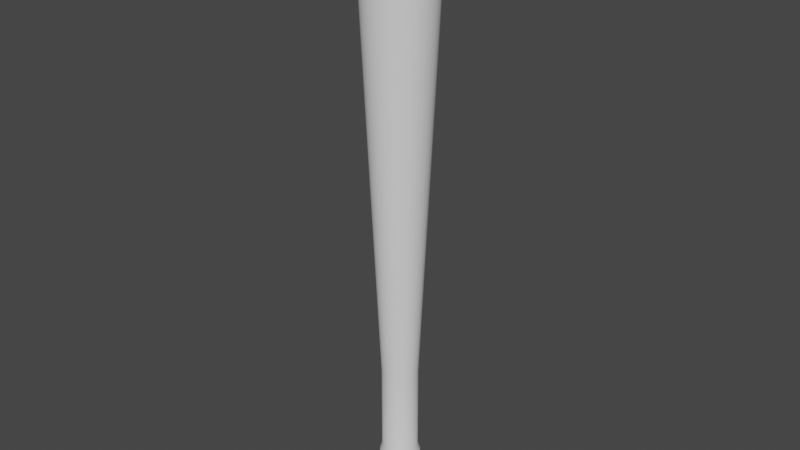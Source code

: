 # Source: Bat.blend  (saved by Blender 3.4.6; exported with 4.5.12 LTS)
import bpy
from mathutils import Matrix  # noqa: F401  (used for matrix-valued properties, if any)

bpy.ops.wm.read_factory_settings(use_empty=True)
scene = bpy.context.scene
scene.name = 'Scene'

# ---- collections
col_collection = bpy.data.collections.new('Collection'); scene.collection.children.link(col_collection)

# ---- node groups
ng_auto_smooth = bpy.data.node_groups.new('Auto Smooth', 'GeometryNodeTree')
_s = ng_auto_smooth.interface.new_socket(name='Geometry', in_out='OUTPUT', socket_type='NodeSocketGeometry')
_s = ng_auto_smooth.interface.new_socket(name='Geometry', in_out='INPUT', socket_type='NodeSocketGeometry')
_s = ng_auto_smooth.interface.new_socket(name='Angle', in_out='INPUT', socket_type='NodeSocketFloat')
_s.subtype = 'ANGLE'
_s.min_value = 0.0
_s.max_value = 3.142
ng_auto_smooth.is_modifier = True
_N = ng_auto_smooth.nodes; _L = ng_auto_smooth.links
n0 = _N.new('NodeGroupOutput'); n0.name = 'Group Output'; n0.location = (480, -100)
n1 = _N.new('NodeGroupInput'); n1.name = 'Group Input'; n1.location = (-420, -300)
n2 = _N.new('NodeGroupInput'); n2.name = 'Group Input.001'; n2.location = (-60, -100)
n3 = _N.new('GeometryNodeSetShadeSmooth'); n3.name = 'Set Shade Smooth'; n3.location = (120, -100)
n3.domain = 'EDGE'
n4 = _N.new('GeometryNodeSetShadeSmooth'); n4.name = 'Set Shade Smooth.001'; n4.location = (300, -100)
n5 = _N.new('GeometryNodeInputMeshEdgeAngle'); n5.name = 'Edge Angle'; n5.location = (-420, -220)
n6 = _N.new('GeometryNodeInputEdgeSmooth'); n6.name = 'Is Edge Smooth'; n6.location = (-60, -160)
n7 = _N.new('GeometryNodeInputShadeSmooth'); n7.name = 'Is Face Smooth'; n7.location = (-240, -340)
n8 = _N.new('FunctionNodeBooleanMath'); n8.name = 'Boolean Math'; n8.location = (-60, -220)
n9 = _N.new('FunctionNodeCompare'); n9.name = 'Compare'; n9.location = (-240, -180)
n9.operation = 'LESS_EQUAL'
_L.new(n5.outputs[0], n9.inputs[0])
_L.new(n4.outputs[0], n0.inputs[0])
_L.new(n1.outputs[1], n9.inputs[1])
_L.new(n9.outputs[0], n8.inputs[0])
_L.new(n7.outputs[0], n8.inputs[1])
_L.new(n2.outputs[0], n3.inputs[0])
_L.new(n6.outputs[0], n3.inputs[1])
_L.new(n3.outputs[0], n4.inputs[0])
_L.new(n8.outputs[0], n3.inputs[2])
n0.is_active_output = True

# ---- world
world_world = bpy.data.worlds.new('World'); scene.world = world_world
world_world.use_nodes = True; world_world.node_tree.nodes.clear()
_N = world_world.node_tree.nodes; _L = world_world.node_tree.links
n0 = _N.new('ShaderNodeOutputWorld'); n0.name = 'World Output'; n0.location = (300, 300)
n1 = _N.new('ShaderNodeBackground'); n1.name = 'Background'; n1.location = (10, 300)
n1.inputs[0].default_value = (0.05088, 0.05088, 0.05088, 1.0)
_L.new(n1.outputs[0], n0.inputs[0])
n0.is_active_output = True
world_world.color = (0.05088, 0.05088, 0.05088)
world_world.use_sun_shadow = False
world_world.sun_shadow_jitter_overblur = 0.0

# ---- meshes
me_cylinder = bpy.data.meshes.new('Cylinder')
me_cylinder.from_pydata([(0.07718, 0.388, -5.639), (5.435e-09, 0.3486, -3.791), (6.337e-10, 0.7452, 5.0), (0.068, 0.3419, -3.791), (0.1454, 0.7309, 5.0), (0.1334, 0.322, -3.791), (0.2852, 0.6884, 5.0), (0.1937, 0.2898, -3.791), (0.414, 0.6196, 5.0), (0.2465, 0.2465, -3.791), (0.5269, 0.5269, 5.0), (0.2898, 0.1937, -3.791), (0.6196, 0.414, 5.0), (0.322, 0.1334, -3.791), (0.6884, 0.2852, 5.0), (0.3419, 0.068, -3.791), (0.7309, 0.1454, 5.0), (0.3486, 6.524e-09, -3.791), (0.7452, 6.145e-10, 5.0), (0.3419, -0.068, -3.791), (0.7309, -0.1454, 5.0), (0.322, -0.1334, -3.791), (0.6884, -0.2852, 5.0), (0.2898, -0.1937, -3.791), (0.6196, -0.414, 5.0), (0.2465, -0.2465, -3.791), (0.5269, -0.5269, 5.0), (0.1937, -0.2898, -3.791), (0.414, -0.6196, 5.0), (0.1334, -0.322, -3.791), (0.2852, -0.6884, 5.0), (0.068, -0.3419, -3.791), (0.1454, -0.7309, 5.0), (5.435e-09, -0.3486, -3.791), (6.337e-10, -0.7452, 5.0), (-0.068, -0.3419, -3.791), (-0.1454, -0.7309, 5.0), (-0.1334, -0.322, -3.791), (-0.2852, -0.6884, 5.0), (-0.1937, -0.2898, -3.791), (-0.414, -0.6196, 5.0), (-0.2465, -0.2465, -3.791), (-0.5269, -0.5269, 5.0), (-0.2898, -0.1937, -3.791), (-0.6196, -0.414, 5.0), (-0.322, -0.1334, -3.791), (-0.6884, -0.2852, 5.0), (-0.3419, -0.068, -3.791), (-0.7309, -0.1454, 5.0), (-0.3486, 6.524e-09, -3.791), (-0.7452, 6.145e-10, 5.0), (-0.3419, 0.068, -3.791), (-0.7309, 0.1454, 5.0), (-0.322, 0.1334, -3.791), (-0.6884, 0.2852, 5.0), (-0.2898, 0.1937, -3.791), (-0.6196, 0.414, 5.0), (-0.2465, 0.2465, -3.791), (-0.5269, 0.5269, 5.0), (-0.1937, 0.2898, -3.791), (-0.414, 0.6196, 5.0), (-0.1334, 0.322, -3.791), (-0.2852, 0.6884, 5.0), (-0.068, 0.3419, -3.791), (-0.1454, 0.7309, 5.0), (0.068, 0.3419, -5.486), (0.07718, 0.388, -6.474), (5.435e-09, 0.3486, -5.486), (0.1334, 0.322, -5.486), (0.1937, 0.2898, -5.486), (0.2465, 0.2465, -5.486), (0.2898, 0.1937, -5.486), (0.322, 0.1334, -5.486), (0.3419, 0.068, -5.486), (0.3486, 6.524e-09, -5.486), (0.3419, -0.068, -5.486), (0.322, -0.1334, -5.486), (0.2898, -0.1937, -5.486), (0.2465, -0.2465, -5.486), (0.1937, -0.2898, -5.486), (0.1334, -0.322, -5.486), (0.068, -0.3419, -5.486), (5.435e-09, -0.3486, -5.486), (-0.068, -0.3419, -5.486), (-0.1334, -0.322, -5.486), (-0.1937, -0.2898, -5.486), (-0.2465, -0.2465, -5.486), (-0.2898, -0.1937, -5.486), (-0.322, -0.1334, -5.486), (-0.3419, -0.068, -5.486), (-0.3486, 6.524e-09, -5.486), (-0.3419, 0.068, -5.486), (-0.322, 0.1334, -5.486), (-0.2898, 0.1937, -5.486), (-0.2465, 0.2465, -5.486), (-0.1937, 0.2898, -5.486), (-0.1334, 0.322, -5.486), (-0.068, 0.3419, -5.486), (0.06977, 0.3507, -6.671), (6.492e-09, 0.3956, -5.639), (0.1514, 0.3655, -5.639), (0.2198, 0.3289, -5.639), (0.2797, 0.2797, -5.639), (0.3289, 0.2198, -5.639), (0.3655, 0.1514, -5.639), (0.388, 0.07718, -5.639), (0.3956, 5.687e-09, -5.639), (0.388, -0.07718, -5.639), (0.3655, -0.1514, -5.639), (0.3289, -0.2198, -5.639), (0.2797, -0.2797, -5.639), (0.2198, -0.3289, -5.639), (0.1514, -0.3655, -5.639), (0.07718, -0.388, -5.639), (6.492e-09, -0.3956, -5.639), (-0.07718, -0.388, -5.639), (-0.1514, -0.3655, -5.639), (-0.2198, -0.3289, -5.639), (-0.2797, -0.2797, -5.639), (-0.3289, -0.2198, -5.639), (-0.3655, -0.1514, -5.639), (-0.388, -0.07718, -5.639), (-0.3956, 5.687e-09, -5.639), (-0.388, 0.07718, -5.639), (-0.3655, 0.1514, -5.639), (-0.3289, 0.2198, -5.639), (-0.2797, 0.2797, -5.639), (-0.2198, 0.3289, -5.639), (-0.1514, 0.3655, -5.639), (-0.07718, 0.388, -5.639), (6.492e-09, 0.3956, -6.474), (0.1514, 0.3655, -6.474), (0.2198, 0.3289, -6.474), (0.2797, 0.2797, -6.474), (0.3289, 0.2198, -6.474), (0.3655, 0.1514, -6.474), (0.388, 0.07718, -6.474), (0.3956, 5.687e-09, -6.474), (0.388, -0.07718, -6.474), (0.3655, -0.1514, -6.474), (0.3289, -0.2198, -6.474), (0.2797, -0.2797, -6.474), (0.2198, -0.3289, -6.474), (0.1514, -0.3655, -6.474), (0.07718, -0.388, -6.474), (6.492e-09, -0.3956, -6.474), (-0.07718, -0.388, -6.474), (-0.1514, -0.3655, -6.474), (-0.2198, -0.3289, -6.474), (-0.2797, -0.2797, -6.474), (-0.3289, -0.2198, -6.474), (-0.3655, -0.1514, -6.474), (-0.388, -0.07718, -6.474), (-0.3956, 5.687e-09, -6.474), (-0.388, 0.07718, -6.474), (-0.3655, 0.1514, -6.474), (-0.3289, 0.2198, -6.474), (-0.2797, 0.2797, -6.474), (-0.2198, 0.3289, -6.474), (-0.1514, 0.3655, -6.474), (-0.07718, 0.388, -6.474), (2.584e-09, -9.663e-10, -6.671), (7.51e-09, 0.3576, -6.671), (0.1368, 0.3304, -6.671), (0.1987, 0.2973, -6.671), (0.2529, 0.2529, -6.671), (0.2973, 0.1987, -6.671), (0.3304, 0.1368, -6.671), (0.3507, 0.06977, -6.671), (0.3576, 5.096e-09, -6.671), (0.3507, -0.06977, -6.671), (0.3304, -0.1368, -6.671), (0.2973, -0.1987, -6.671), (0.2529, -0.2529, -6.671), (0.1987, -0.2973, -6.671), (0.1368, -0.3304, -6.671), (0.06977, -0.3507, -6.671), (7.51e-09, -0.3576, -6.671), (-0.06977, -0.3507, -6.671), (-0.1368, -0.3304, -6.671), (-0.1987, -0.2973, -6.671), (-0.2529, -0.2529, -6.671), (-0.2973, -0.1987, -6.671), (-0.3304, -0.1368, -6.671), (-0.3507, -0.06977, -6.671), (-0.3576, 5.096e-09, -6.671), (-0.3507, 0.06977, -6.671), (-0.3304, 0.1368, -6.671), (-0.2973, 0.1987, -6.671), (-0.2529, 0.2529, -6.671), (-0.1987, 0.2973, -6.671), (-0.1368, 0.3304, -6.671), (-0.06977, 0.3507, -6.671), (2.351e-09, 0.5989, 5.222), (2.351e-09, 2.728e-09, 5.222), (0.1168, 0.5874, 5.222), (0.2292, 0.5533, 5.222), (0.3327, 0.498, 5.222), (0.4235, 0.4235, 5.222), (0.498, 0.3327, 5.222), (0.5533, 0.2292, 5.222), (0.5874, 0.1168, 5.222), (0.5989, 2.728e-09, 5.222), (0.5874, -0.1168, 5.222), (0.5533, -0.2292, 5.222), (0.498, -0.3327, 5.222), (0.4235, -0.4235, 5.222), (0.3327, -0.498, 5.222), (0.2292, -0.5533, 5.222), (0.1168, -0.5874, 5.222), (2.351e-09, -0.5989, 5.222), (-0.1168, -0.5874, 5.222), (-0.2292, -0.5533, 5.222), (-0.3327, -0.498, 5.222), (-0.4235, -0.4235, 5.222), (-0.498, -0.3327, 5.222), (-0.5533, -0.2292, 5.222), (-0.5874, -0.1168, 5.222), (-0.5989, 2.728e-09, 5.222), (-0.5874, 0.1168, 5.222), (-0.5533, 0.2292, 5.222), (-0.498, 0.3327, 5.222), (-0.4235, 0.4235, 5.222), (-0.3327, 0.498, 5.222), (-0.2292, 0.5533, 5.222), (-0.1168, 0.5874, 5.222)], [], [(11, 13, 72, 71), (16, 14, 200, 201), (1, 2, 4, 3), (1, 3, 65, 67), (32, 30, 208, 209), (3, 4, 6, 5), (27, 29, 80, 79), (48, 46, 216, 217), (5, 6, 8, 7), (43, 45, 88, 87), (64, 62, 224, 225), (7, 8, 10, 9), (59, 61, 96, 95), (10, 8, 197, 198), (9, 10, 12, 11), (5, 7, 69, 68), (26, 24, 205, 206), (11, 12, 14, 13), (21, 23, 77, 76), (42, 40, 213, 214), (13, 14, 16, 15), (37, 39, 85, 84), (58, 56, 221, 222), (15, 16, 18, 17), (53, 55, 93, 92), (20, 18, 202, 203), (17, 18, 20, 19), (15, 17, 74, 73), (36, 34, 210, 211), (19, 20, 22, 21), (31, 33, 82, 81), (52, 50, 218, 219), (21, 22, 24, 23), (47, 49, 90, 89), (4, 2, 193, 195), (23, 24, 26, 25), (9, 11, 71, 70), (14, 12, 199, 200), (25, 26, 28, 27), (63, 1, 67, 97), (30, 28, 207, 208), (27, 28, 30, 29), (25, 27, 79, 78), (46, 44, 215, 216), (29, 30, 32, 31), (41, 43, 87, 86), (62, 60, 223, 224), (31, 32, 34, 33), (57, 59, 95, 94), (8, 6, 196, 197), (33, 34, 36, 35), (3, 5, 68, 65), (24, 22, 204, 205), (35, 36, 38, 37), (19, 21, 76, 75), (40, 38, 212, 213), (37, 38, 40, 39), (35, 37, 84, 83), (56, 54, 220, 221), (39, 40, 42, 41), (51, 53, 92, 91), (18, 16, 201, 202), (41, 42, 44, 43), (13, 15, 73, 72), (34, 32, 209, 210), (43, 44, 46, 45), (29, 31, 81, 80), (50, 48, 217, 218), (45, 46, 48, 47), (45, 47, 89, 88), (12, 10, 198, 199), (47, 48, 50, 49), (61, 63, 97, 96), (28, 26, 206, 207), (49, 50, 52, 51), (7, 9, 70, 69), (44, 42, 214, 215), (51, 52, 54, 53), (23, 25, 78, 77), (60, 58, 222, 223), (53, 54, 56, 55), (39, 41, 86, 85), (2, 64, 225, 193), (55, 56, 58, 57), (55, 57, 94, 93), (6, 4, 195, 196), (57, 58, 60, 59), (17, 19, 75, 74), (22, 20, 203, 204), (59, 60, 62, 61), (33, 35, 83, 82), (38, 36, 211, 212), (61, 62, 64, 63), (49, 51, 91, 90), (54, 52, 219, 220), (63, 64, 2, 1), (80, 81, 113, 112), (73, 74, 106, 105), (93, 94, 126, 125), (67, 65, 0, 99), (86, 87, 119, 118), (79, 80, 112, 111), (72, 73, 105, 104), (92, 93, 125, 124), (85, 86, 118, 117), (78, 79, 111, 110), (71, 72, 104, 103), (91, 92, 124, 123), (84, 85, 117, 116), (77, 78, 110, 109), (70, 71, 103, 102), (90, 91, 123, 122), (97, 67, 99, 129), (83, 84, 116, 115), (76, 77, 109, 108), (96, 97, 129, 128), (69, 70, 102, 101), (89, 90, 122, 121), (82, 83, 115, 114), (75, 76, 108, 107), (95, 96, 128, 127), (68, 69, 101, 100), (88, 89, 121, 120), (81, 82, 114, 113), (74, 75, 107, 106), (94, 95, 127, 126), (65, 68, 100, 0), (87, 88, 120, 119), (107, 108, 139, 138), (127, 128, 159, 158), (100, 101, 132, 131), (120, 121, 152, 151), (113, 114, 145, 144), (106, 107, 138, 137), (126, 127, 158, 157), (0, 100, 131, 66), (119, 120, 151, 150), (112, 113, 144, 143), (105, 106, 137, 136), (125, 126, 157, 156), (99, 0, 66, 130), (118, 119, 150, 149), (111, 112, 143, 142), (104, 105, 136, 135), (124, 125, 156, 155), (117, 118, 149, 148), (110, 111, 142, 141), (103, 104, 135, 134), (123, 124, 155, 154), (116, 117, 148, 147), (109, 110, 141, 140), (102, 103, 134, 133), (122, 123, 154, 153), (129, 99, 130, 160), (115, 116, 147, 146), (108, 109, 140, 139), (128, 129, 160, 159), (101, 102, 133, 132), (121, 122, 153, 152), (114, 115, 146, 145), (160, 130, 162, 192), (146, 147, 179, 178), (139, 140, 172, 171), (159, 160, 192, 191), (132, 133, 165, 164), (152, 153, 185, 184), (145, 146, 178, 177), (138, 139, 171, 170), (158, 159, 191, 190), (131, 132, 164, 163), (151, 152, 184, 183), (144, 145, 177, 176), (137, 138, 170, 169), (157, 158, 190, 189), (66, 131, 163, 98), (150, 151, 183, 182), (143, 144, 176, 175), (136, 137, 169, 168), (156, 157, 189, 188), (130, 66, 98, 162), (149, 150, 182, 181), (142, 143, 175, 174), (135, 136, 168, 167), (155, 156, 188, 187), (148, 149, 181, 180), (141, 142, 174, 173), (134, 135, 167, 166), (154, 155, 187, 186), (147, 148, 180, 179), (140, 141, 173, 172), (133, 134, 166, 165), (153, 154, 186, 185), (161, 162, 98), (161, 98, 163), (161, 163, 164), (161, 164, 165), (161, 165, 166), (161, 166, 167), (161, 167, 168), (161, 168, 169), (161, 169, 170), (161, 170, 171), (161, 171, 172), (161, 172, 173), (161, 173, 174), (161, 174, 175), (161, 175, 176), (161, 176, 177), (161, 177, 178), (161, 178, 179), (161, 179, 180), (161, 180, 181), (161, 181, 182), (161, 182, 183), (161, 183, 184), (161, 184, 185), (161, 185, 186), (161, 186, 187), (161, 187, 188), (161, 188, 189), (161, 189, 190), (161, 190, 191), (161, 191, 192), (161, 192, 162), (194, 195, 193), (194, 196, 195), (194, 197, 196), (194, 198, 197), (194, 199, 198), (194, 200, 199), (194, 201, 200), (194, 202, 201), (194, 203, 202), (194, 204, 203), (194, 205, 204), (194, 206, 205), (194, 207, 206), (194, 208, 207), (194, 209, 208), (194, 210, 209), (194, 211, 210), (194, 212, 211), (194, 213, 212), (194, 214, 213), (194, 215, 214), (194, 216, 215), (194, 217, 216), (194, 218, 217), (194, 219, 218), (194, 220, 219), (194, 221, 220), (194, 222, 221), (194, 223, 222), (194, 224, 223), (194, 225, 224), (194, 193, 225)])
me_cylinder.polygons.foreach_set('use_smooth', [True] * 256)
_uv = me_cylinder.uv_layers.new(name='UVMap')
_uv.uv.foreach_set('vector', [0.8438, 0.5, 0.8125, 0.5, 0.8125, 0.5, 0.8438, 0.5, 0.7812, 1.0, 0.8125, 1.0, 0.8125, 1.0, 0.7812, 1.0, 1.0, 0.5, 1.0, 1.0, 0.9688, 1.0, 0.9688, 0.5, 1.0, 0.5, 0.9688, 0.5, 0.9688, 0.5, 1.0, 0.5, 0.5312, 1.0, 0.5625, 1.0, 0.5625, 1.0, 0.5312, 1.0, 0.9688, 0.5, 0.9688, 1.0, 0.9375, 1.0, 0.9375, 0.5, 0.5938, 0.5, 0.5625, 0.5, 0.5625, 0.5, 0.5938, 0.5, 0.2812, 1.0, 0.3125, 1.0, 0.3125, 1.0, 0.2812, 1.0, 0.9375, 0.5, 0.9375, 1.0, 0.9062, 1.0, 0.9062, 0.5, 0.3438, 0.5, 0.3125, 0.5, 0.3125, 0.5, 0.3438, 0.5, 0.03125, 1.0, 0.0625, 1.0, 0.0625, 1.0, 0.03125, 1.0, 0.9062, 0.5, 0.9062, 1.0, 0.875, 1.0, 0.875, 0.5, 0.09375, 0.5, 0.0625, 0.5, 0.0625, 0.5, 0.09375, 0.5, 0.875, 1.0, 0.9062, 1.0, 0.9062, 1.0, 0.875, 1.0, 0.875, 0.5, 0.875, 1.0, 0.8438, 1.0, 0.8438, 0.5, 0.9375, 0.5, 0.9062, 0.5, 0.9062, 0.5, 0.9375, 0.5, 0.625, 1.0, 0.6562, 1.0, 0.6562, 1.0, 0.625, 1.0, 0.8438, 0.5, 0.8438, 1.0, 0.8125, 1.0, 0.8125, 0.5, 0.6875, 0.5, 0.6562, 0.5, 0.6562, 0.5, 0.6875, 0.5, 0.375, 1.0, 0.4062, 1.0, 0.4062, 1.0, 0.375, 1.0, 0.8125, 0.5, 0.8125, 1.0, 0.7812, 1.0, 0.7812, 0.5, 0.4375, 0.5, 0.4062, 0.5, 0.4062, 0.5, 0.4375, 0.5, 0.125, 1.0, 0.1562, 1.0, 0.1562, 1.0, 0.125, 1.0, 0.7812, 0.5, 0.7812, 1.0, 0.75, 1.0, 0.75, 0.5, 0.1875, 0.5, 0.1562, 0.5, 0.1562, 0.5, 0.1875, 0.5, 0.7188, 1.0, 0.75, 1.0, 0.75, 1.0, 0.7188, 1.0, 0.75, 0.5, 0.75, 1.0, 0.7188, 1.0, 0.7188, 0.5, 0.7812, 0.5, 0.75, 0.5, 0.75, 0.5, 0.7812, 0.5, 0.4688, 1.0, 0.5, 1.0, 0.5, 1.0, 0.4688, 1.0, 0.7188, 0.5, 0.7188, 1.0, 0.6875, 1.0, 0.6875, 0.5, 0.5312, 0.5, 0.5, 0.5, 0.5, 0.5, 0.5312, 0.5, 0.2188, 1.0, 0.25, 1.0, 0.25, 1.0, 0.2188, 1.0, 0.6875, 0.5, 0.6875, 1.0, 0.6562, 1.0, 0.6562, 0.5, 0.2812, 0.5, 0.25, 0.5, 0.25, 0.5, 0.2812, 0.5, 0.9688, 1.0, 1.0, 1.0, 1.0, 1.0, 0.9688, 1.0, 0.6562, 0.5, 0.6562, 1.0, 0.625, 1.0, 0.625, 0.5, 0.875, 0.5, 0.8438, 0.5, 0.8438, 0.5, 0.875, 0.5, 0.8125, 1.0, 0.8438, 1.0, 0.8438, 1.0, 0.8125, 1.0, 0.625, 0.5, 0.625, 1.0, 0.5938, 1.0, 0.5938, 0.5, 0.03125, 0.5, 0.0, 0.5, 0.0, 0.5, 0.03125, 0.5, 0.5625, 1.0, 0.5938, 1.0, 0.5938, 1.0, 0.5625, 1.0, 0.5938, 0.5, 0.5938, 1.0, 0.5625, 1.0, 0.5625, 0.5, 0.625, 0.5, 0.5938, 0.5, 0.5938, 0.5, 0.625, 0.5, 0.3125, 1.0, 0.3438, 1.0, 0.3438, 1.0, 0.3125, 1.0, 0.5625, 0.5, 0.5625, 1.0, 0.5312, 1.0, 0.5312, 0.5, 0.375, 0.5, 0.3438, 0.5, 0.3438, 0.5, 0.375, 0.5, 0.0625, 1.0, 0.09375, 1.0, 0.09375, 1.0, 0.0625, 1.0, 0.5312, 0.5, 0.5312, 1.0, 0.5, 1.0, 0.5, 0.5, 0.125, 0.5, 0.09375, 0.5, 0.09375, 0.5, 0.125, 0.5, 0.9062, 1.0, 0.9375, 1.0, 0.9375, 1.0, 0.9062, 1.0, 0.5, 0.5, 0.5, 1.0, 0.4688, 1.0, 0.4688, 0.5, 0.9688, 0.5, 0.9375, 0.5, 0.9375, 0.5, 0.9688, 0.5, 0.6562, 1.0, 0.6875, 1.0, 0.6875, 1.0, 0.6562, 1.0, 0.4688, 0.5, 0.4688, 1.0, 0.4375, 1.0, 0.4375, 0.5, 0.7188, 0.5, 0.6875, 0.5, 0.6875, 0.5, 0.7188, 0.5, 0.4062, 1.0, 0.4375, 1.0, 0.4375, 1.0, 0.4062, 1.0, 0.4375, 0.5, 0.4375, 1.0, 0.4062, 1.0, 0.4062, 0.5, 0.4688, 0.5, 0.4375, 0.5, 0.4375, 0.5, 0.4688, 0.5, 0.1562, 1.0, 0.1875, 1.0, 0.1875, 1.0, 0.1562, 1.0, 0.4062, 0.5, 0.4062, 1.0, 0.375, 1.0, 0.375, 0.5, 0.2188, 0.5, 0.1875, 0.5, 0.1875, 0.5, 0.2188, 0.5, 0.75, 1.0, 0.7812, 1.0, 0.7812, 1.0, 0.75, 1.0, 0.375, 0.5, 0.375, 1.0, 0.3438, 1.0, 0.3438, 0.5, 0.8125, 0.5, 0.7812, 0.5, 0.7812, 0.5, 0.8125, 0.5, 0.5, 1.0, 0.5312, 1.0, 0.5312, 1.0, 0.5, 1.0, 0.3438, 0.5, 0.3438, 1.0, 0.3125, 1.0, 0.3125, 0.5, 0.5625, 0.5, 0.5312, 0.5, 0.5312, 0.5, 0.5625, 0.5, 0.25, 1.0, 0.2812, 1.0, 0.2812, 1.0, 0.25, 1.0, 0.3125, 0.5, 0.3125, 1.0, 0.2812, 1.0, 0.2812, 0.5, 0.3125, 0.5, 0.2812, 0.5, 0.2812, 0.5, 0.3125, 0.5, 0.8438, 1.0, 0.875, 1.0, 0.875, 1.0, 0.8438, 1.0, 0.2812, 0.5, 0.2812, 1.0, 0.25, 1.0, 0.25, 0.5, 0.0625, 0.5, 0.03125, 0.5, 0.03125, 0.5, 0.0625, 0.5, 0.5938, 1.0, 0.625, 1.0, 0.625, 1.0, 0.5938, 1.0, 0.25, 0.5, 0.25, 1.0, 0.2188, 1.0, 0.2188, 0.5, 0.9062, 0.5, 0.875, 0.5, 0.875, 0.5, 0.9062, 0.5, 0.3438, 1.0, 0.375, 1.0, 0.375, 1.0, 0.3438, 1.0, 0.2188, 0.5, 0.2188, 1.0, 0.1875, 1.0, 0.1875, 0.5, 0.6562, 0.5, 0.625, 0.5, 0.625, 0.5, 0.6562, 0.5, 0.09375, 1.0, 0.125, 1.0, 0.125, 1.0, 0.09375, 1.0, 0.1875, 0.5, 0.1875, 1.0, 0.1562, 1.0, 0.1562, 0.5, 0.4062, 0.5, 0.375, 0.5, 0.375, 0.5, 0.4062, 0.5, 0.0, 1.0, 0.03125, 1.0, 0.03125, 1.0, 0.0, 1.0, 0.1562, 0.5, 0.1562, 1.0, 0.125, 1.0, 0.125, 0.5, 0.1562, 0.5, 0.125, 0.5, 0.125, 0.5, 0.1562, 0.5, 0.9375, 1.0, 0.9688, 1.0, 0.9688, 1.0, 0.9375, 1.0, 0.125, 0.5, 0.125, 1.0, 0.09375, 1.0, 0.09375, 0.5, 0.75, 0.5, 0.7188, 0.5, 0.7188, 0.5, 0.75, 0.5, 0.6875, 1.0, 0.7188, 1.0, 0.7188, 1.0, 0.6875, 1.0, 0.09375, 0.5, 0.09375, 1.0, 0.0625, 1.0, 0.0625, 0.5, 0.5, 0.5, 0.4688, 0.5, 0.4688, 0.5, 0.5, 0.5, 0.4375, 1.0, 0.4688, 1.0, 0.4688, 1.0, 0.4375, 1.0, 0.0625, 0.5, 0.0625, 1.0, 0.03125, 1.0, 0.03125, 0.5, 0.25, 0.5, 0.2188, 0.5, 0.2188, 0.5, 0.25, 0.5, 0.1875, 1.0, 0.2188, 1.0, 0.2188, 1.0, 0.1875, 1.0, 0.03125, 0.5, 0.03125, 1.0, 0.0, 1.0, 0.0, 0.5, 0.5625, 0.5, 0.5312, 0.5, 0.5312, 0.5, 0.5625, 0.5, 0.7812, 0.5, 0.75, 0.5, 0.75, 0.5, 0.7812, 0.5, 0.1562, 0.5, 0.125, 0.5, 0.125, 0.5, 0.1562, 0.5, 1.0, 0.5, 0.9688, 0.5, 0.9688, 0.5, 1.0, 0.5, 0.375, 0.5, 0.3438, 0.5, 0.3438, 0.5, 0.375, 0.5, 0.5938, 0.5, 0.5625, 0.5, 0.5625, 0.5, 0.5938, 0.5, 0.8125, 0.5, 0.7812, 0.5, 0.7812, 0.5, 0.8125, 0.5, 0.1875, 0.5, 0.1562, 0.5, 0.1562, 0.5, 0.1875, 0.5, 0.4062, 0.5, 0.375, 0.5, 0.375, 0.5, 0.4062, 0.5, 0.625, 0.5, 0.5938, 0.5, 0.5938, 0.5, 0.625, 0.5, 0.8438, 0.5, 0.8125, 0.5, 0.8125, 0.5, 0.8438, 0.5, 0.2188, 0.5, 0.1875, 0.5, 0.1875, 0.5, 0.2188, 0.5, 0.4375, 0.5, 0.4062, 0.5, 0.4062, 0.5, 0.4375, 0.5, 0.6562, 0.5, 0.625, 0.5, 0.625, 0.5, 0.6562, 0.5, 0.875, 0.5, 0.8438, 0.5, 0.8438, 0.5, 0.875, 0.5, 0.25, 0.5, 0.2188, 0.5, 0.2188, 0.5, 0.25, 0.5, 0.03125, 0.5, 0.0, 0.5, 0.0, 0.5, 0.03125, 0.5, 0.4688, 0.5, 0.4375, 0.5, 0.4375, 0.5, 0.4688, 0.5, 0.6875, 0.5, 0.6562, 0.5, 0.6562, 0.5, 0.6875, 0.5, 0.0625, 0.5, 0.03125, 0.5, 0.03125, 0.5, 0.0625, 0.5, 0.9062, 0.5, 0.875, 0.5, 0.875, 0.5, 0.9062, 0.5, 0.2812, 0.5, 0.25, 0.5, 0.25, 0.5, 0.2812, 0.5, 0.5, 0.5, 0.4688, 0.5, 0.4688, 0.5, 0.5, 0.5, 0.7188, 0.5, 0.6875, 0.5, 0.6875, 0.5, 0.7188, 0.5, 0.09375, 0.5, 0.0625, 0.5, 0.0625, 0.5, 0.09375, 0.5, 0.9375, 0.5, 0.9062, 0.5, 0.9062, 0.5, 0.9375, 0.5, 0.3125, 0.5, 0.2812, 0.5, 0.2812, 0.5, 0.3125, 0.5, 0.5312, 0.5, 0.5, 0.5, 0.5, 0.5, 0.5312, 0.5, 0.75, 0.5, 0.7188, 0.5, 0.7188, 0.5, 0.75, 0.5, 0.125, 0.5, 0.09375, 0.5, 0.09375, 0.5, 0.125, 0.5, 0.9688, 0.5, 0.9375, 0.5, 0.9375, 0.5, 0.9688, 0.5, 0.3438, 0.5, 0.3125, 0.5, 0.3125, 0.5, 0.3438, 0.5, 0.7188, 0.5, 0.6875, 0.5, 0.6875, 0.5, 0.7188, 0.5, 0.09375, 0.5, 0.0625, 0.5, 0.0625, 0.5, 0.09375, 0.5, 0.9375, 0.5, 0.9062, 0.5, 0.9062, 0.5, 0.9375, 0.5, 0.3125, 0.5, 0.2812, 0.5, 0.2812, 0.5, 0.3125, 0.5, 0.5312, 0.5, 0.5, 0.5, 0.5, 0.5, 0.5312, 0.5, 0.75, 0.5, 0.7188, 0.5, 0.7188, 0.5, 0.75, 0.5, 0.125, 0.5, 0.09375, 0.5, 0.09375, 0.5, 0.125, 0.5, 0.9688, 0.5, 0.9375, 0.5, 0.9375, 0.5, 0.9688, 0.5, 0.3438, 0.5, 0.3125, 0.5, 0.3125, 0.5, 0.3438, 0.5, 0.5625, 0.5, 0.5312, 0.5, 0.5312, 0.5, 0.5625, 0.5, 0.7812, 0.5, 0.75, 0.5, 0.75, 0.5, 0.7812, 0.5, 0.1562, 0.5, 0.125, 0.5, 0.125, 0.5, 0.1562, 0.5, 1.0, 0.5, 0.9688, 0.5, 0.9688, 0.5, 1.0, 0.5, 0.375, 0.5, 0.3438, 0.5, 0.3438, 0.5, 0.375, 0.5, 0.5938, 0.5, 0.5625, 0.5, 0.5625, 0.5, 0.5938, 0.5, 0.8125, 0.5, 0.7812, 0.5, 0.7812, 0.5, 0.8125, 0.5, 0.1875, 0.5, 0.1562, 0.5, 0.1562, 0.5, 0.1875, 0.5, 0.4062, 0.5, 0.375, 0.5, 0.375, 0.5, 0.4062, 0.5, 0.625, 0.5, 0.5938, 0.5, 0.5938, 0.5, 0.625, 0.5, 0.8438, 0.5, 0.8125, 0.5, 0.8125, 0.5, 0.8438, 0.5, 0.2188, 0.5, 0.1875, 0.5, 0.1875, 0.5, 0.2188, 0.5, 0.4375, 0.5, 0.4062, 0.5, 0.4062, 0.5, 0.4375, 0.5, 0.6562, 0.5, 0.625, 0.5, 0.625, 0.5, 0.6562, 0.5, 0.875, 0.5, 0.8438, 0.5, 0.8438, 0.5, 0.875, 0.5, 0.25, 0.5, 0.2188, 0.5, 0.2188, 0.5, 0.25, 0.5, 0.03125, 0.5, 0.0, 0.5, 0.0, 0.5, 0.03125, 0.5, 0.4688, 0.5, 0.4375, 0.5, 0.4375, 0.5, 0.4688, 0.5, 0.6875, 0.5, 0.6562, 0.5, 0.6562, 0.5, 0.6875, 0.5, 0.0625, 0.5, 0.03125, 0.5, 0.03125, 0.5, 0.0625, 0.5, 0.9062, 0.5, 0.875, 0.5, 0.875, 0.5, 0.9062, 0.5, 0.2812, 0.5, 0.25, 0.5, 0.25, 0.5, 0.2812, 0.5, 0.5, 0.5, 0.4688, 0.5, 0.4688, 0.5, 0.5, 0.5, 0.03125, 0.5, 0.0, 0.5, 0.0, 0.5, 0.03125, 0.5, 0.4688, 0.5, 0.4375, 0.5, 0.4375, 0.5, 0.4688, 0.5, 0.6875, 0.5, 0.6562, 0.5, 0.6562, 0.5, 0.6875, 0.5, 0.0625, 0.5, 0.03125, 0.5, 0.03125, 0.5, 0.0625, 0.5, 0.9062, 0.5, 0.875, 0.5, 0.875, 0.5, 0.9062, 0.5, 0.2812, 0.5, 0.25, 0.5, 0.25, 0.5, 0.2812, 0.5, 0.5, 0.5, 0.4688, 0.5, 0.4688, 0.5, 0.5, 0.5, 0.7188, 0.5, 0.6875, 0.5, 0.6875, 0.5, 0.7188, 0.5, 0.09375, 0.5, 0.0625, 0.5, 0.0625, 0.5, 0.09375, 0.5, 0.9375, 0.5, 0.9062, 0.5, 0.9062, 0.5, 0.9375, 0.5, 0.3125, 0.5, 0.2812, 0.5, 0.2812, 0.5, 0.3125, 0.5, 0.5312, 0.5, 0.5, 0.5, 0.5, 0.5, 0.5312, 0.5, 0.75, 0.5, 0.7188, 0.5, 0.7188, 0.5, 0.75, 0.5, 0.125, 0.5, 0.09375, 0.5, 0.09375, 0.5, 0.125, 0.5, 0.9688, 0.5, 0.9375, 0.5, 0.9375, 0.5, 0.9688, 0.5, 0.3438, 0.5, 0.3125, 0.5, 0.3125, 0.5, 0.3438, 0.5, 0.5625, 0.5, 0.5312, 0.5, 0.5312, 0.5, 0.5625, 0.5, 0.7812, 0.5, 0.75, 0.5, 0.75, 0.5, 0.7812, 0.5, 0.1562, 0.5, 0.125, 0.5, 0.125, 0.5, 0.1562, 0.5, 1.0, 0.5, 0.9688, 0.5, 0.9688, 0.5, 1.0, 0.5, 0.375, 0.5, 0.3438, 0.5, 0.3438, 0.5, 0.375, 0.5, 0.5938, 0.5, 0.5625, 0.5, 0.5625, 0.5, 0.5938, 0.5, 0.8125, 0.5, 0.7812, 0.5, 0.7812, 0.5, 0.8125, 0.5, 0.1875, 0.5, 0.1562, 0.5, 0.1562, 0.5, 0.1875, 0.5, 0.4062, 0.5, 0.375, 0.5, 0.375, 0.5, 0.4062, 0.5, 0.625, 0.5, 0.5938, 0.5, 0.5938, 0.5, 0.625, 0.5, 0.8438, 0.5, 0.8125, 0.5, 0.8125, 0.5, 0.8438, 0.5, 0.2188, 0.5, 0.1875, 0.5, 0.1875, 0.5, 0.2188, 0.5, 0.4375, 0.5, 0.4062, 0.5, 0.4062, 0.5, 0.4375, 0.5, 0.6562, 0.5, 0.625, 0.5, 0.625, 0.5, 0.6562, 0.5, 0.875, 0.5, 0.8438, 0.5, 0.8438, 0.5, 0.875, 0.5, 0.25, 0.5, 0.2188, 0.5, 0.2188, 0.5, 0.25, 0.5, 0.75, 0.25, 0.75, 0.49, 0.7968, 0.4854, 0.75, 0.25, 0.7968, 0.4854, 0.8418, 0.4717, 0.75, 0.25, 0.8418, 0.4717, 0.8833, 0.4496, 0.75, 0.25, 0.8833, 0.4496, 0.9197, 0.4197, 0.75, 0.25, 0.9197, 0.4197, 0.9496, 0.3833, 0.75, 0.25, 0.9496, 0.3833, 0.9717, 0.3418, 0.75, 0.25, 0.9717, 0.3418, 0.9854, 0.2968, 0.75, 0.25, 0.9854, 0.2968, 0.99, 0.25, 0.75, 0.25, 0.99, 0.25, 0.9854, 0.2032, 0.75, 0.25, 0.9854, 0.2032, 0.9717, 0.1582, 0.75, 0.25, 0.9717, 0.1582, 0.9496, 0.1167, 0.75, 0.25, 0.9496, 0.1167, 0.9197, 0.08029, 0.75, 0.25, 0.9197, 0.08029, 0.8833, 0.05045, 0.75, 0.25, 0.8833, 0.05045, 0.8418, 0.02827, 0.75, 0.25, 0.8418, 0.02827, 0.7968, 0.01461, 0.75, 0.25, 0.7968, 0.01461, 0.75, 0.01, 0.75, 0.25, 0.75, 0.01, 0.7032, 0.01461, 0.75, 0.25, 0.7032, 0.01461, 0.6582, 0.02827, 0.75, 0.25, 0.6582, 0.02827, 0.6167, 0.05045, 0.75, 0.25, 0.6167, 0.05045, 0.5803, 0.08029, 0.75, 0.25, 0.5803, 0.08029, 0.5504, 0.1167, 0.75, 0.25, 0.5504, 0.1167, 0.5283, 0.1582, 0.75, 0.25, 0.5283, 0.1582, 0.5146, 0.2032, 0.75, 0.25, 0.5146, 0.2032, 0.51, 0.25, 0.75, 0.25, 0.51, 0.25, 0.5146, 0.2968, 0.75, 0.25, 0.5146, 0.2968, 0.5283, 0.3418, 0.75, 0.25, 0.5283, 0.3418, 0.5504, 0.3833, 0.75, 0.25, 0.5504, 0.3833, 0.5803, 0.4197, 0.75, 0.25, 0.5803, 0.4197, 0.6167, 0.4496, 0.75, 0.25, 0.6167, 0.4496, 0.6582, 0.4717, 0.75, 0.25, 0.6582, 0.4717, 0.7032, 0.4854, 0.75, 0.25, 0.7032, 0.4854, 0.75, 0.49, 0.25, 0.25, 0.2968, 0.4854, 0.25, 0.49, 0.25, 0.25, 0.3418, 0.4717, 0.2968, 0.4854, 0.25, 0.25, 0.3833, 0.4496, 0.3418, 0.4717, 0.25, 0.25, 0.4197, 0.4197, 0.3833, 0.4496, 0.25, 0.25, 0.4496, 0.3833, 0.4197, 0.4197, 0.25, 0.25, 0.4717, 0.3418, 0.4496, 0.3833, 0.25, 0.25, 0.4854, 0.2968, 0.4717, 0.3418, 0.25, 0.25, 0.49, 0.25, 0.4854, 0.2968, 0.25, 0.25, 0.4854, 0.2032, 0.49, 0.25, 0.25, 0.25, 0.4717, 0.1582, 0.4854, 0.2032, 0.25, 0.25, 0.4496, 0.1167, 0.4717, 0.1582, 0.25, 0.25, 0.4197, 0.08029, 0.4496, 0.1167, 0.25, 0.25, 0.3833, 0.05045, 0.4197, 0.08029, 0.25, 0.25, 0.3418, 0.02827, 0.3833, 0.05045, 0.25, 0.25, 0.2968, 0.01461, 0.3418, 0.02827, 0.25, 0.25, 0.25, 0.01, 0.2968, 0.01461, 0.25, 0.25, 0.2032, 0.01461, 0.25, 0.01, 0.25, 0.25, 0.1582, 0.02827, 0.2032, 0.01461, 0.25, 0.25, 0.1167, 0.05045, 0.1582, 0.02827, 0.25, 0.25, 0.08029, 0.08029, 0.1167, 0.05045, 0.25, 0.25, 0.05045, 0.1167, 0.08029, 0.08029, 0.25, 0.25, 0.02827, 0.1582, 0.05045, 0.1167, 0.25, 0.25, 0.01461, 0.2032, 0.02827, 0.1582, 0.25, 0.25, 0.01, 0.25, 0.01461, 0.2032, 0.25, 0.25, 0.01461, 0.2968, 0.01, 0.25, 0.25, 0.25, 0.02827, 0.3418, 0.01461, 0.2968, 0.25, 0.25, 0.05045, 0.3833, 0.02827, 0.3418, 0.25, 0.25, 0.08029, 0.4197, 0.05045, 0.3833, 0.25, 0.25, 0.1167, 0.4496, 0.08029, 0.4197, 0.25, 0.25, 0.1582, 0.4717, 0.1167, 0.4496, 0.25, 0.25, 0.2032, 0.4854, 0.1582, 0.4717, 0.25, 0.25, 0.25, 0.49, 0.2032, 0.4854])
me_cylinder.update()

# ---- objects
ob_cylinder = bpy.data.objects.new('Cylinder', me_cylinder)

# ---- transforms, parenting, visibility, modifiers, constraints
ob_cylinder.location = (0.0, 0.0, 0.0)
ob_cylinder.scale = (0.02734, 0.02734, 0.02734)
_m = ob_cylinder.modifiers.new('Auto Smooth', 'NODES')
_m.node_group = ng_auto_smooth
_gi = [s.identifier for s in ng_auto_smooth.interface.items_tree if s.item_type == 'SOCKET' and s.in_out == 'INPUT']
_m[_gi[1]] = 0.3735  # Angle

# ---- collection membership
col_collection.objects.link(ob_cylinder)

# ---- scene / render settings (as saved in the file)
scene.frame_start = 1; scene.frame_end = 250; scene.frame_set(1)
scene.render.engine = 'BLENDER_EEVEE_NEXT'
scene.cycles.sampling_pattern = 'TABULATED_SOBOL'
scene.cycles.use_light_tree = False
scene.view_settings.view_transform = 'Filmic'
bpy.context.view_layer.update()

# ---- added for rendering (the .blend has no active camera and no usable light): camera, sun
cam_auto = bpy.data.cameras.new('AutoCamera')
cam_auto.lens = 50.0
cam_auto.sensor_width = 36.0
cam_auto.clip_end = 1000.0
ob_auto_camera = bpy.data.objects.new('AutoCamera', cam_auto)
scene.collection.objects.link(ob_auto_camera)
ob_auto_camera.location = (0.305525, -0.36663, 0.224613)
ob_auto_camera.rotation_euler = (1.09748, -7.21219e-08, 0.694738)
scene.camera = ob_auto_camera
light_auto_sun = bpy.data.lights.new('AutoSun', 'SUN')
light_auto_sun.energy = 3.0
light_auto_sun.angle = 0.0523599
ob_auto_sun = bpy.data.objects.new('AutoSun', light_auto_sun)
scene.collection.objects.link(ob_auto_sun)
ob_auto_sun.rotation_euler = (0.872665, 0.174533, 0.523599)
bpy.context.view_layer.update()
